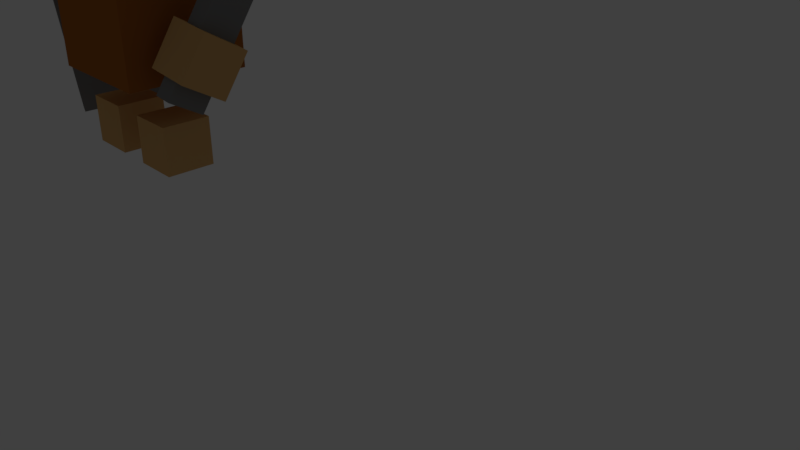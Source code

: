 # Source: warrior.blend  (saved by Blender 2.78.0; exported with 4.5.12 LTS)
import bpy
from mathutils import Matrix  # noqa: F401  (used for matrix-valued properties, if any)

bpy.ops.wm.read_factory_settings(use_empty=True)
scene = bpy.context.scene
scene.name = 'Scene'

# ---- collections
col_collection_1 = bpy.data.collections.new('Collection 1'); scene.collection.children.link(col_collection_1)

# ---- materials (node trees are filled in below, after node groups)
mat_headmaterial = bpy.data.materials.new('HeadMaterial')
mat_headmaterial.alpha_threshold = 0.0
mat_headmaterial.use_transparent_shadow = False
mat_headmaterial.preview_render_type = 'CUBE'
mat_headmaterial.diffuse_color = (0.42, 0.135, 0.02426, 1.0)
mat_headmaterial.specular_color = (0.4179, 0.1356, 0.02416)
mat_headmaterial.roughness = 0.5
mat_skinmaterial = bpy.data.materials.new('SkinMaterial')
mat_skinmaterial.alpha_threshold = 0.0
mat_skinmaterial.use_transparent_shadow = False
mat_skinmaterial.diffuse_color = (0.723, 0.42, 0.1579, 1.0)
mat_skinmaterial.specular_color = (0.7231, 0.4179, 0.159)
mat_skinmaterial.roughness = 0.5
mat_weaponmaterial = bpy.data.materials.new('WeaponMaterial')
mat_weaponmaterial.alpha_threshold = 0.0
mat_weaponmaterial.use_transparent_shadow = False
mat_weaponmaterial.diffuse_color = (0.2266, 0.2266, 0.2266, 1.0)
mat_weaponmaterial.roughness = 0.5

# ---- material node trees

# ---- world
world_world = bpy.data.worlds.new('World'); scene.world = world_world
world_world.color = (0.05088, 0.05088, 0.05088)
world_world.use_sun_shadow = False
world_world.sun_shadow_jitter_overblur = 0.0
world_world.cycles.sampling_method = 'MANUAL'

# ---- cameras
cam_camera = bpy.data.cameras.new('Camera')
cam_camera.clip_end = 100.0
cam_camera.lens = 35.0
cam_camera.sensor_width = 32.0
cam_camera.sensor_height = 18.0
cam_camera.ortho_scale = 7.314
cam_camera.dof.focus_distance = 0.0
cam_camera.dof.aperture_fstop = 128.0

# ---- lights
light_lamp = bpy.data.lights.new('Lamp', 'POINT')
light_lamp.transmission_factor = 0.0
light_lamp.cutoff_distance = 30.0
light_lamp.energy = 100.0
light_lamp.shadow_buffer_clip_start = 1.001
light_lamp.shadow_soft_size = 0.1
light_lamp.shadow_maximum_resolution = 0.006
light_lamp.use_absolute_resolution = True

# ---- meshes
me_cube = bpy.data.meshes.new('Cube')
me_cube.from_pydata([(1.0, 1.0, -1.0), (1.0, -1.0, -1.0), (-1.0, -1.0, -1.0), (-1.0, 1.0, -1.0), (1.0, 1.0, 1.0), (1.0, -1.0, 1.0), (-1.0, -1.0, 1.0), (-1.0, 1.0, 1.0)], [], [(0, 1, 2, 3), (4, 7, 6, 5), (0, 4, 5, 1), (1, 5, 6, 2), (2, 6, 7, 3), (4, 0, 3, 7)])
me_cube.materials.append(mat_headmaterial)
me_cube.use_remesh_preserve_volume = False
me_cube.use_remesh_preserve_attributes = False
me_cube.use_mirror_vertex_groups = False
me_cube.update()
me_cube_005 = bpy.data.meshes.new('Cube.005')
me_cube_005.from_pydata([(-1.0, -1.0, -1.0), (-1.0, -1.0, 1.0), (-1.0, 1.0, -1.0), (-1.0, 1.0, 1.0), (1.0, -1.0, -1.0), (1.0, -1.0, 1.0), (1.0, 1.0, -1.0), (1.0, 1.0, 1.0)], [], [(0, 1, 3, 2), (2, 3, 7, 6), (6, 7, 5, 4), (4, 5, 1, 0), (2, 6, 4, 0), (7, 3, 1, 5)])
me_cube_005.materials.append(mat_skinmaterial)
me_cube_005.use_remesh_preserve_volume = False
me_cube_005.use_remesh_preserve_attributes = False
me_cube_005.use_mirror_vertex_groups = False
me_cube_005.update()
me_cube_006 = bpy.data.meshes.new('Cube.006')
me_cube_006.from_pydata([(-1.0, -1.0, -1.0), (-1.0, -1.0, 1.0), (-1.0, 1.0, -1.0), (-1.0, 1.0, 1.0), (1.0, -1.0, -1.0), (1.0, -1.0, 1.0), (1.0, 1.0, -1.0), (1.0, 1.0, 1.0)], [], [(0, 1, 3, 2), (2, 3, 7, 6), (6, 7, 5, 4), (4, 5, 1, 0), (2, 6, 4, 0), (7, 3, 1, 5)])
me_cube_006.materials.append(mat_weaponmaterial)
me_cube_006.use_remesh_preserve_volume = False
me_cube_006.use_remesh_preserve_attributes = False
me_cube_006.use_mirror_vertex_groups = False
me_cube_006.update()
me_cube_004 = bpy.data.meshes.new('Cube.004')
me_cube_004.from_pydata([(-1.0, -1.0, -1.0), (-1.0, -1.0, 1.0), (-1.0, 1.0, -1.0), (-1.0, 1.0, 1.0), (1.0, -1.0, -1.0), (1.0, -1.0, 1.0), (1.0, 1.0, -1.0), (1.0, 1.0, 1.0)], [], [(0, 1, 3, 2), (2, 3, 7, 6), (6, 7, 5, 4), (4, 5, 1, 0), (2, 6, 4, 0), (7, 3, 1, 5)])
me_cube_004.materials.append(mat_skinmaterial)
me_cube_004.use_remesh_preserve_volume = False
me_cube_004.use_remesh_preserve_attributes = False
me_cube_004.use_mirror_vertex_groups = False
me_cube_004.update()
me_cube_007 = bpy.data.meshes.new('Cube.007')
me_cube_007.from_pydata([(-1.0, -1.0, -1.0), (-1.0, -1.0, 1.0), (-1.0, 1.0, -1.0), (-1.0, 1.0, 1.0), (1.0, -1.0, -1.0), (1.0, -1.0, 1.0), (1.0, 1.0, -1.0), (1.0, 1.0, 1.0)], [], [(0, 1, 3, 2), (2, 3, 7, 6), (6, 7, 5, 4), (4, 5, 1, 0), (2, 6, 4, 0), (7, 3, 1, 5)])
me_cube_007.materials.append(mat_weaponmaterial)
me_cube_007.use_remesh_preserve_volume = False
me_cube_007.use_remesh_preserve_attributes = False
me_cube_007.use_mirror_vertex_groups = False
me_cube_007.update()
me_cube_002 = bpy.data.meshes.new('Cube.002')
me_cube_002.from_pydata([(-1.0, -1.0, -1.0), (-1.0, -1.0, 1.0), (-1.0, 1.0, -1.0), (-1.0, 1.0, 1.0), (1.0, -1.0, -1.0), (1.0, -1.0, 1.0), (1.0, 1.0, -1.0), (1.0, 1.0, 1.0)], [], [(0, 1, 3, 2), (2, 3, 7, 6), (6, 7, 5, 4), (4, 5, 1, 0), (2, 6, 4, 0), (7, 3, 1, 5)])
me_cube_002.materials.append(mat_skinmaterial)
me_cube_002.use_remesh_preserve_volume = False
me_cube_002.use_remesh_preserve_attributes = False
me_cube_002.use_mirror_vertex_groups = False
me_cube_002.update()
me_cube_001 = bpy.data.meshes.new('Cube.001')
me_cube_001.from_pydata([(-1.0, -1.0, -1.0), (-1.0, -1.0, 1.0), (-1.0, 1.0, -1.0), (-1.0, 1.0, 1.0), (1.0, -1.0, -1.0), (1.0, -1.0, 1.0), (1.0, 1.0, -1.0), (1.0, 1.0, 1.0)], [], [(0, 1, 3, 2), (2, 3, 7, 6), (6, 7, 5, 4), (4, 5, 1, 0), (2, 6, 4, 0), (7, 3, 1, 5)])
me_cube_001.materials.append(mat_skinmaterial)
me_cube_001.use_remesh_preserve_volume = False
me_cube_001.use_remesh_preserve_attributes = False
me_cube_001.use_mirror_vertex_groups = False
me_cube_001.update()

# ---- objects
ob_model = bpy.data.objects.new('Model', None)
ob_head = bpy.data.objects.new('Head', me_cube)
ob_righthand = bpy.data.objects.new('RightHand', me_cube_005)
ob_sword = bpy.data.objects.new('Sword', me_cube_006)
ob_lefthand = bpy.data.objects.new('LeftHand', me_cube_004)
ob_shield = bpy.data.objects.new('Shield', me_cube_007)
ob_left_leg = bpy.data.objects.new('Left leg', me_cube_002)
ob_right_leg = bpy.data.objects.new('Right leg', me_cube_001)
ob_lamp = bpy.data.objects.new('Lamp', light_lamp)
ob_camera = bpy.data.objects.new('Camera', cam_camera)

# ---- transforms, parenting, visibility, modifiers, constraints
ob_model.location = (0.0, 0.0, 0.0)
ob_model.empty_image_offset = (0.0, 0.0)
ob_model.lineart.crease_threshold = 0.0
ob_head.parent = ob_model
ob_head.location = (0.0, 0.0, 2.4)
ob_head.lock_rotations_4d = False
ob_head.empty_display_type = 'ARROWS'
ob_head.lineart.crease_threshold = 0.0
ob_righthand.parent = ob_head
ob_righthand.location = (1.7, -0.2, -0.5)
ob_righthand.rotation_euler = (-0.5236, 0.1047, 0.0)
ob_righthand.scale = (0.4, 0.4, 0.4)
ob_righthand.lineart.crease_threshold = 0.0
ob_sword.parent = ob_righthand
ob_sword.location = (0.0, 0.0, 2.2)
ob_sword.scale = (0.4, 0.8, 4.0)
ob_sword.lineart.crease_threshold = 0.0
ob_lefthand.parent = ob_head
ob_lefthand.location = (-1.6, 0.3, -0.5)
ob_lefthand.rotation_euler = (0.1047, 0.0, -0.3491)
ob_lefthand.scale = (0.4, 0.4, 0.4)
ob_lefthand.lineart.crease_threshold = 0.0
ob_shield.parent = ob_lefthand
ob_shield.location = (-1.0, 0.0, 0.0)
ob_shield.scale = (0.4, 2.5, 4.0)
ob_shield.lineart.crease_threshold = 0.0
ob_left_leg.parent = ob_model
ob_left_leg.location = (-0.7, -0.2, 0.4)
ob_left_leg.scale = (0.4, 0.4, 0.4)
ob_left_leg.lineart.crease_threshold = 0.0
ob_right_leg.parent = ob_model
ob_right_leg.location = (0.7, -0.2, 0.4)
ob_right_leg.scale = (0.4, 0.4, 0.4)
ob_right_leg.lineart.crease_threshold = 0.0
ob_lamp.location = (-10.81, 22.02, 23.71)
ob_lamp.rotation_euler = (0.6503, 0.05522, 1.866)
ob_lamp.lock_rotations_4d = False
ob_lamp.empty_display_type = 'ARROWS'
ob_lamp.color = (0.0, 0.0, 0.0, 0.0)
ob_lamp.lineart.crease_threshold = 0.0
ob_camera.location = (12.55, -6.508, 5.344)
ob_camera.rotation_euler = (1.109, 4.011e-09, 0.8149)
ob_camera.lock_rotations_4d = False
ob_camera.empty_display_type = 'ARROWS'
ob_camera.color = (0.0, 0.0, 0.0, 0.0)
ob_camera.display_type = 'WIRE'
ob_camera.lineart.crease_threshold = 0.0

# ---- collection membership
col_collection_1.objects.link(ob_model)
col_collection_1.objects.link(ob_head)
col_collection_1.objects.link(ob_righthand)
col_collection_1.objects.link(ob_sword)
col_collection_1.objects.link(ob_lefthand)
col_collection_1.objects.link(ob_shield)
col_collection_1.objects.link(ob_left_leg)
col_collection_1.objects.link(ob_right_leg)
col_collection_1.objects.link(ob_lamp)
col_collection_1.objects.link(ob_camera)

# ---- scene / render settings (as saved in the file)
scene.camera = ob_camera
scene.frame_start = 0; scene.frame_end = 39; scene.frame_set(0)
scene.render.engine = 'BLENDER_EEVEE_NEXT'
scene.render.resolution_percentage = 50
scene.render.fps = 20
scene.render.dither_intensity = 0.0
scene.cycles.use_denoising = False
scene.cycles.samples = 128
scene.cycles.sampling_pattern = 'TABULATED_SOBOL'
scene.cycles.light_sampling_threshold = 0.0
scene.cycles.use_adaptive_sampling = False
scene.cycles.use_light_tree = False
scene.cycles.blur_glossy = 0.0
scene.cycles.sample_clamp_indirect = 0.0
scene.view_settings.view_transform = 'Standard'
bpy.context.view_layer.update()
